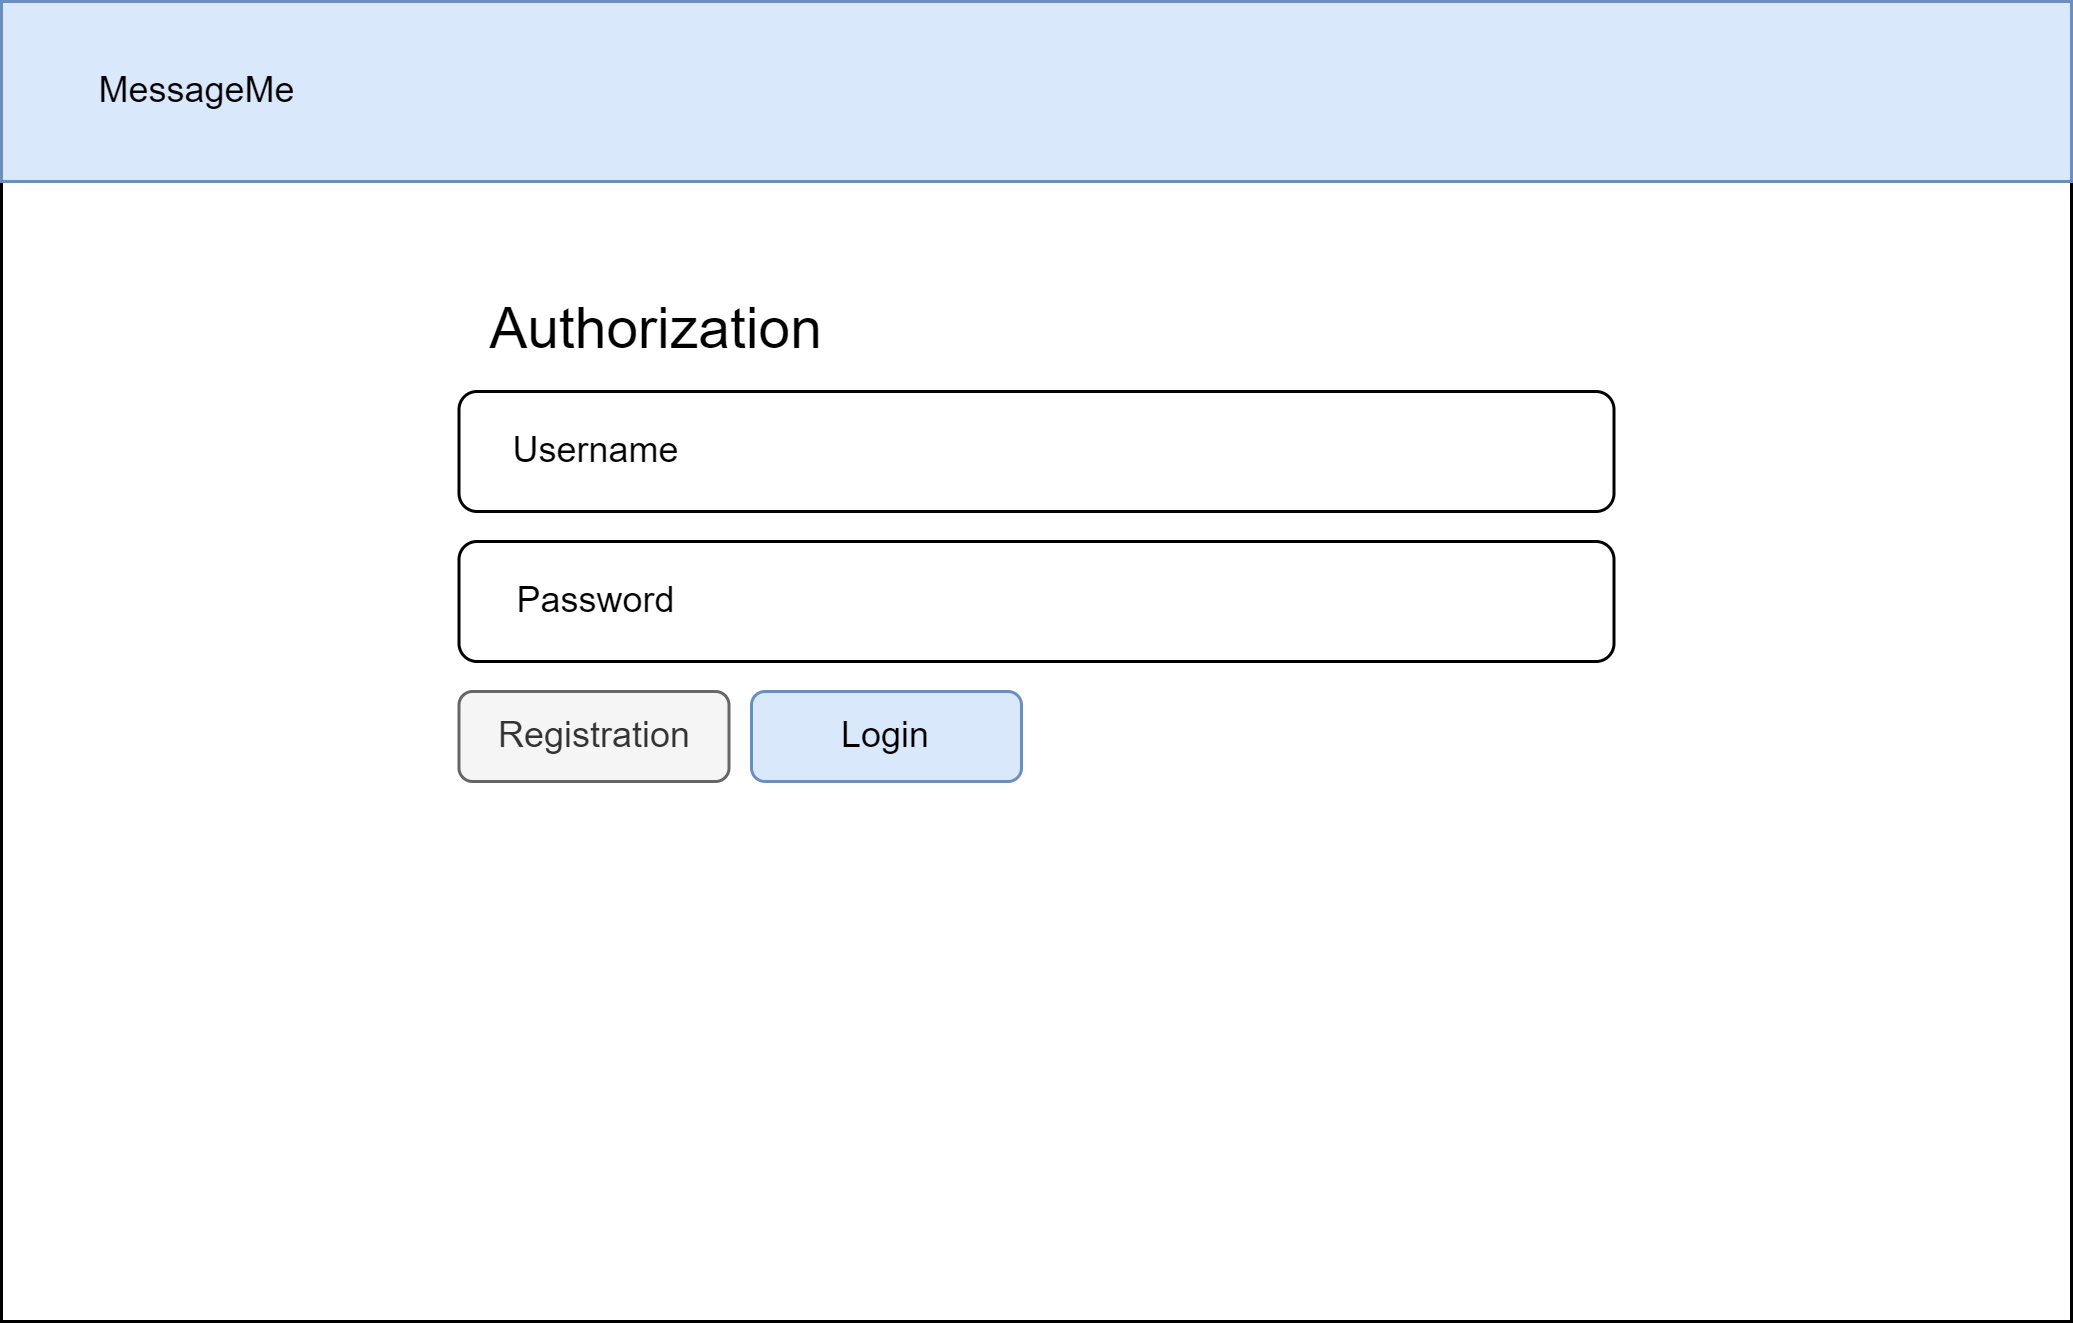

The diagram above was exported from draw.io. Its source (the exported page's mxGraphModel, read from the mxfile embedded in the PNG):
<mxGraphModel dx="1386" dy="785" grid="1" gridSize="10" guides="1" tooltips="1" connect="1" arrows="1" fold="1" page="1" pageScale="1" pageWidth="827" pageHeight="1169" math="0" shadow="0">
  <root>
    <mxCell id="0" />
    <mxCell id="1" parent="0" />
    <mxCell id="PbDYM0hrfJ8_ZjSdwshX-2" value="" style="rounded=0;whiteSpace=wrap;html=1;" vertex="1" parent="1">
      <mxGeometry width="690" height="440" as="geometry" />
    </mxCell>
    <mxCell id="PbDYM0hrfJ8_ZjSdwshX-3" value="" style="rounded=0;whiteSpace=wrap;html=1;align=left;fillColor=#dae8fc;strokeColor=#6c8ebf;" vertex="1" parent="1">
      <mxGeometry width="690" height="60" as="geometry" />
    </mxCell>
    <mxCell id="PbDYM0hrfJ8_ZjSdwshX-4" value="MessageMe" style="text;html=1;align=center;verticalAlign=middle;resizable=0;points=[];autosize=1;strokeColor=none;fillColor=none;" vertex="1" parent="1">
      <mxGeometry x="20" y="15" width="90" height="30" as="geometry" />
    </mxCell>
    <mxCell id="PbDYM0hrfJ8_ZjSdwshX-5" value="Authorization" style="text;html=1;align=center;verticalAlign=middle;resizable=0;points=[];autosize=1;strokeColor=none;fillColor=none;fontSize=19;" vertex="1" parent="1">
      <mxGeometry x="152.5" y="90" width="130" height="40" as="geometry" />
    </mxCell>
    <mxCell id="PbDYM0hrfJ8_ZjSdwshX-6" value="" style="rounded=1;whiteSpace=wrap;html=1;" vertex="1" parent="1">
      <mxGeometry x="152.5" y="130" width="385" height="40" as="geometry" />
    </mxCell>
    <mxCell id="PbDYM0hrfJ8_ZjSdwshX-7" value="Username" style="text;html=1;align=center;verticalAlign=middle;resizable=0;points=[];autosize=1;strokeColor=none;fillColor=none;" vertex="1" parent="1">
      <mxGeometry x="157.5" y="135" width="80" height="30" as="geometry" />
    </mxCell>
    <mxCell id="PbDYM0hrfJ8_ZjSdwshX-8" value="" style="rounded=1;whiteSpace=wrap;html=1;" vertex="1" parent="1">
      <mxGeometry x="152.5" y="180" width="385" height="40" as="geometry" />
    </mxCell>
    <mxCell id="PbDYM0hrfJ8_ZjSdwshX-9" value="Password" style="text;html=1;align=center;verticalAlign=middle;resizable=0;points=[];autosize=1;strokeColor=none;fillColor=none;" vertex="1" parent="1">
      <mxGeometry x="157.5" y="185" width="80" height="30" as="geometry" />
    </mxCell>
    <mxCell id="PbDYM0hrfJ8_ZjSdwshX-10" value="Registration" style="rounded=1;whiteSpace=wrap;html=1;fillColor=#f5f5f5;fontColor=#333333;strokeColor=#666666;" vertex="1" parent="1">
      <mxGeometry x="152.5" y="230" width="90" height="30" as="geometry" />
    </mxCell>
    <mxCell id="PbDYM0hrfJ8_ZjSdwshX-11" value="Login" style="rounded=1;whiteSpace=wrap;html=1;fillColor=#dae8fc;strokeColor=#6c8ebf;" vertex="1" parent="1">
      <mxGeometry x="250" y="230" width="90" height="30" as="geometry" />
    </mxCell>
  </root>
</mxGraphModel>